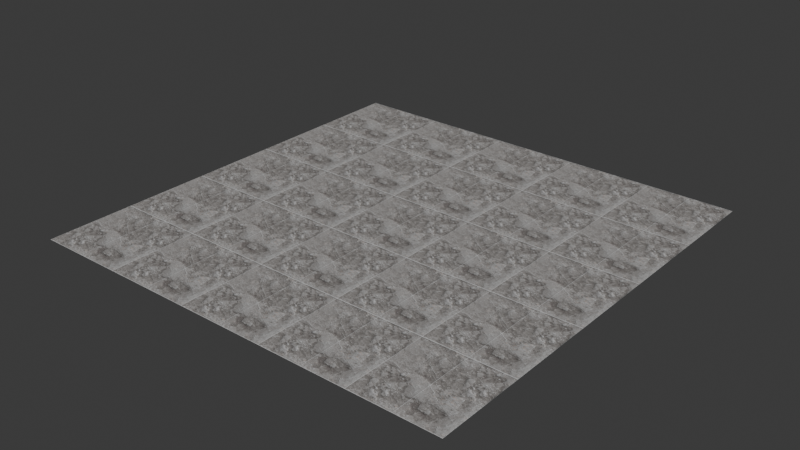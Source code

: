 # Source: legacy-grey.blend  (saved by Blender 4.2.66; exported with 4.5.12 LTS)
import bpy
from mathutils import Matrix  # noqa: F401  (used for matrix-valued properties, if any)

bpy.ops.wm.read_factory_settings(use_empty=True)
scene = bpy.context.scene
scene.name = 'Scene'

# ---- images (referenced by path relative to the original .blend; pixels are not part of the script)
import os
ASSET_DIR = os.environ.get("B2B_ASSET_DIR", "")  # directory of the original .blend (textures are referenced by path, not embedded)
HERE = os.path.dirname(os.path.abspath(__file__))  # packed textures are extracted next to this script under _unpacked/

def load_image(name, relpath, width, height, colorspace="sRGB"):
    """Load a texture the original file referenced (path relative to the .blend, or extracted next to this script)."""
    p = next((c for c in (os.path.join(HERE, relpath), os.path.join(ASSET_DIR, relpath)) if relpath and os.path.exists(c)), "")
    if p:
        img = bpy.data.images.load(p, check_existing=True)
        img.name = name
    else:  # same state as the original file: an image datablock whose file is absent (Cycles renders it pink)
        img = bpy.data.images.new(name, width, height)
        img.source = "FILE"
        img.filepath = "//" + (relpath or name)
    img.colorspace_settings.name = colorspace
    return img
img_base = load_image('base', '_unpacked/base.4c4f8a34.png', 1024, 1024, 'sRGB')
img_rough = load_image('rough', '_unpacked/rough.96202998.png', 1024, 1024, 'Non-Color')
img_normal = load_image('normal', '_unpacked/normal.e0375f63.png', 1024, 1024, 'Non-Color')
img_ao = load_image('ao', '_unpacked/ao.ab5f3486.png', 1024, 1024, 'Non-Color')

# ---- materials (node trees are filled in below, after node groups)
mat_legacy_grey = bpy.data.materials.new('legacy-grey')

# ---- material node trees
mat_legacy_grey.use_nodes = True; mat_legacy_grey.node_tree.nodes.clear()
_N = mat_legacy_grey.node_tree.nodes; _L = mat_legacy_grey.node_tree.links
n0 = _N.new('ShaderNodeBsdfPrincipled'); n0.name = 'Principled BSDF'; n0.location = (10, 300)
n1 = _N.new('ShaderNodeOutputMaterial'); n1.name = 'Material Output'; n1.location = (300, 300)
n2 = _N.new('ShaderNodeTexImage'); n2.name = 'Image Texture'; n2.location = (-641, 688)
n2.label = 'BASE COLOR'
n2.image = img_base
n3 = _N.new('ShaderNodeMapping'); n3.name = 'Mapping'; n3.location = (-901, 718)
n3.inputs[3].default_value = (5.0, 5.0, 1.0)
n4 = _N.new('ShaderNodeUVMap'); n4.name = 'UV Map'; n4.location = (-1161, 618)
n5 = _N.new('ShaderNodeSeparateColor'); n5.name = 'Separate Color'; n5.location = (-353, 259)
n6 = _N.new('ShaderNodeTexImage'); n6.name = 'Image Texture.001'; n6.location = (-643, 334)
n6.label = 'METALLIC ROUGHNESS'
n6.image = img_rough
n7 = _N.new('ShaderNodeMapping'); n7.name = 'Mapping.001'; n7.location = (-903, 364)
n7.inputs[3].default_value = (5.0, 5.0, 1.0)
n8 = _N.new('ShaderNodeUVMap'); n8.name = 'UV Map.001'; n8.location = (-1163, 264)
n9 = _N.new('ShaderNodeNormalMap'); n9.name = 'Normal Map'; n9.location = (-357, -39)
n10 = _N.new('ShaderNodeTexImage'); n10.name = 'Image Texture.002'; n10.location = (-640, -20)
n10.label = 'NORMAL MAP'
n10.image = img_normal
n11 = _N.new('ShaderNodeMapping'); n11.name = 'Mapping.002'; n11.location = (-900, 10)
n11.inputs[3].default_value = (5.0, 5.0, 1.0)
n12 = _N.new('ShaderNodeUVMap'); n12.name = 'UV Map.002'; n12.location = (-1160, -90)
n13 = _N.new('ShaderNodeTexImage'); n13.name = 'Image Texture.003'; n13.location = (-637, 1041)
n13.label = 'OCCLUSION'
n13.image = img_ao
n14 = _N.new('ShaderNodeMapping'); n14.name = 'Mapping.003'; n14.location = (-897, 1071)
n14.inputs[3].default_value = (5.0, 5.0, 1.0)
n15 = _N.new('ShaderNodeUVMap'); n15.name = 'UV Map.003'; n15.location = (-1157, 971)
n16 = _N.new('ShaderNodeMix'); n16.name = 'Mix'; n16.location = (-251, 728)
n16.data_type = 'RGBA'
n16.blend_type = 'MULTIPLY'
_L.new(n0.outputs[0], n1.inputs[0])
_L.new(n16.outputs[2], n0.inputs[0])
_L.new(n3.outputs[0], n2.inputs[0])
_L.new(n4.outputs[0], n3.inputs[0])
_L.new(n5.outputs[2], n0.inputs[1])
_L.new(n5.outputs[1], n0.inputs[2])
_L.new(n6.outputs[0], n5.inputs[0])
_L.new(n7.outputs[0], n6.inputs[0])
_L.new(n8.outputs[0], n7.inputs[0])
_L.new(n9.outputs[0], n0.inputs[5])
_L.new(n10.outputs[0], n9.inputs[1])
_L.new(n11.outputs[0], n10.inputs[0])
_L.new(n12.outputs[0], n11.inputs[0])
_L.new(n14.outputs[0], n13.inputs[0])
_L.new(n15.outputs[0], n14.inputs[0])
_L.new(n2.outputs[0], n16.inputs[6])
_L.new(n13.outputs[0], n16.inputs[7])
_L.new(n13.outputs[1], n16.inputs[0])
n1.is_active_output = True

# ---- world
world_world = bpy.data.worlds.new('World'); scene.world = world_world
world_world.use_nodes = True; world_world.node_tree.nodes.clear()
_N = world_world.node_tree.nodes; _L = world_world.node_tree.links
n0 = _N.new('ShaderNodeOutputWorld'); n0.name = 'World Output'; n0.location = (300, 300)
n1 = _N.new('ShaderNodeBackground'); n1.name = 'Background'; n1.location = (10, 300)
n1.inputs[0].default_value = (0.05088, 0.05088, 0.05088, 1.0)
_L.new(n1.outputs[0], n0.inputs[0])
n0.is_active_output = True
world_world.color = (0.05088, 0.05088, 0.05088)
world_world.sun_shadow_jitter_overblur = 0.0

# ---- meshes
me_plane = bpy.data.meshes.new('Plane')
me_plane.from_pydata([(1.0, -1.0, 0.0), (1.0, 1.0, 0.0), (-1.0, -1.0, 0.0), (-1.0, 1.0, 0.0)], [], [(0, 1, 2), (1, 3, 2)])
_uv = me_plane.uv_layers.new(name='UVMap')
_uv.uv.foreach_set('vector', [1.0, 0.0, 1.0, 1.0, 0.0, 0.0, 1.0, 1.0, 0.0, 1.0, 0.0, 0.0])
_uv.active_render = True
_uv = me_plane.uv_layers.new(name='UVMap.001')
_uv.uv.foreach_set('vector', [0.0, 1.0, 0.0, 1.0, 0.0, 1.0, 0.0, 1.0, 0.0, 1.0, 0.0, 1.0])
me_plane.materials.append(mat_legacy_grey)
me_plane.update()
me_plane.normals_split_custom_set([tuple(v) for v in zip(*[iter([0.0, 0.0, 1.0, 0.0, 0.0, 1.0, 0.0, 0.0, 1.0, 0.0, 0.0, 1.0, 0.0, 0.0, 1.0, 0.0, 0.0, 1.0])] * 3)])

# ---- objects
ob_legacy_grey = bpy.data.objects.new('legacy-grey', me_plane)

# ---- transforms, parenting, visibility, modifiers, constraints
ob_legacy_grey.location = (0.0, 0.0, 0.0)
ob_legacy_grey.rotation_mode = 'QUATERNION'
ob_legacy_grey.rotation_quaternion = (1.0, 0.0, 0.0, 0.0)

# ---- collection membership
scene.collection.objects.link(ob_legacy_grey)

# ---- scene / render settings (as saved in the file)
scene.frame_start = 1; scene.frame_end = 250; scene.frame_set(1)
scene.render.engine = 'BLENDER_EEVEE_NEXT'
bpy.context.view_layer.update()

# ---- added for rendering (the .blend has no active camera and no usable light): camera, sun
cam_auto = bpy.data.cameras.new('AutoCamera')
cam_auto.lens = 50.0
cam_auto.sensor_width = 36.0
cam_auto.clip_end = 1000.0
ob_auto_camera = bpy.data.objects.new('AutoCamera', cam_auto)
scene.collection.objects.link(ob_auto_camera)
ob_auto_camera.location = (2.61693, -3.14032, 2.09354)
ob_auto_camera.rotation_euler = (1.09748, -7.21219e-08, 0.694738)
scene.camera = ob_auto_camera
light_auto_sun = bpy.data.lights.new('AutoSun', 'SUN')
light_auto_sun.energy = 3.0
light_auto_sun.angle = 0.0523599
ob_auto_sun = bpy.data.objects.new('AutoSun', light_auto_sun)
scene.collection.objects.link(ob_auto_sun)
ob_auto_sun.rotation_euler = (0.872665, 0.174533, 0.523599)
bpy.context.view_layer.update()
